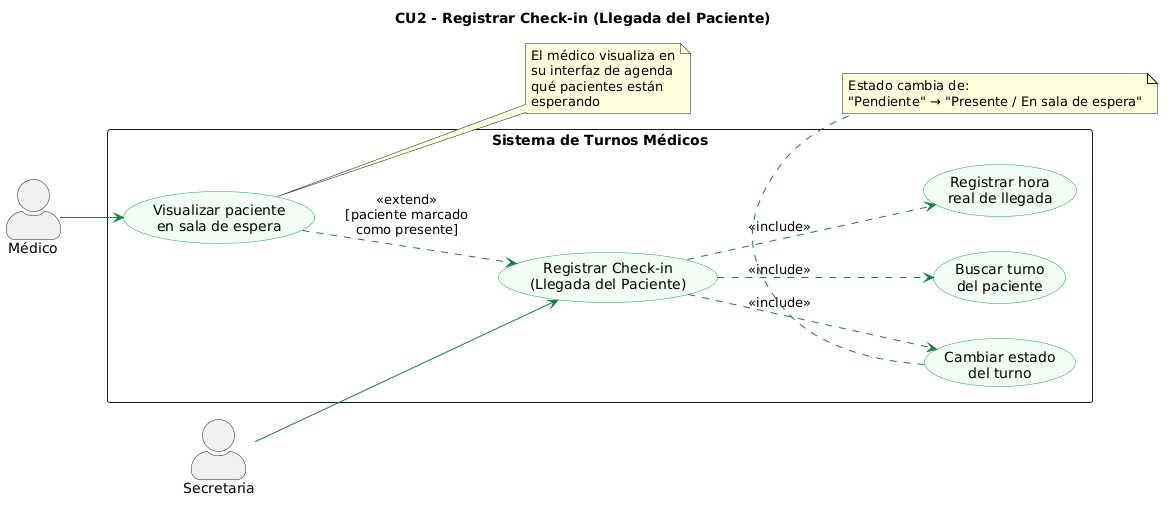

The diagram above was rendered by PlantUML. Its source (embedded in the PNG):
@startuml
left to right direction
skinparam actorStyle awesome
skinparam packageStyle rectangle
skinparam usecase {
    BackgroundColor #F0FDF4
    BorderColor #16A34A
    ArrowColor #15803D
}

title CU2 - Registrar Check-in (Llegada del Paciente)

actor "Secretaria" as SEC
actor "Médico" as MED

rectangle "Sistema de Turnos Médicos" {

    usecase "Registrar Check-in\n(Llegada del Paciente)" as CU2

    usecase "Buscar turno\ndel paciente" as CU2_1
    usecase "Cambiar estado\ndel turno" as CU2_2
    usecase "Registrar hora\nreal de llegada" as CU2_3
    usecase "Visualizar paciente\nen sala de espera" as CU2_EXT

    CU2 ..> CU2_1   : <<include>>
    CU2 ..> CU2_2   : <<include>>
    CU2 ..> CU2_3   : <<include>>
    CU2_EXT ..> CU2 : <<extend>>\n[paciente marcado\ncomo presente]

}

SEC --> CU2
MED --> CU2_EXT

note bottom of CU2_2
  Estado cambia de:
  "Pendiente" → "Presente / En sala de espera"
end note

note right of CU2_EXT
  El médico visualiza en
  su interfaz de agenda
  qué pacientes están
  esperando
end note
@enduml